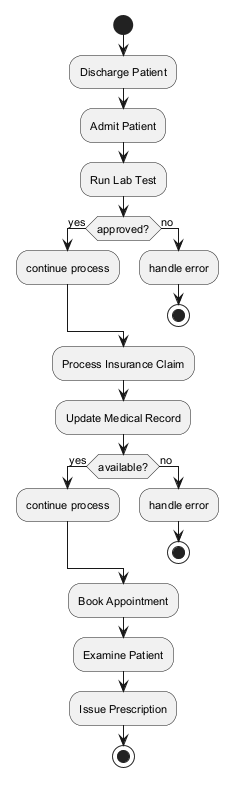

The diagram above was rendered by PlantUML. Its source (embedded in the PNG):
@startuml
skinparam defaultFontSize 11
start
:Discharge Patient;
:Admit Patient;
:Run Lab Test;
if (approved?) then (yes)
:continue process;
else (no)
:handle error;
stop
endif
:Process Insurance Claim;
:Update Medical Record;
if (available?) then (yes)
:continue process;
else (no)
:handle error;
stop
endif
:Book Appointment;
:Examine Patient;
:Issue Prescription;
stop
@enduml